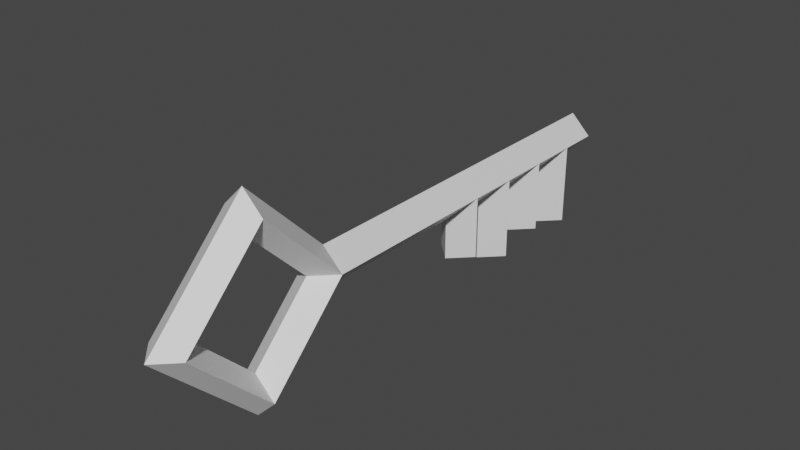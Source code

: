 # Source: Key.blend  (saved by Blender 3.6.11; exported with 4.5.12 LTS)
import bpy
from mathutils import Matrix  # noqa: F401  (used for matrix-valued properties, if any)

bpy.ops.wm.read_factory_settings(use_empty=True)
scene = bpy.context.scene
scene.name = 'Scene'

# ---- collections
col_collection = bpy.data.collections.new('Collection'); scene.collection.children.link(col_collection)

# ---- materials (node trees are filled in below, after node groups)
mat_key = bpy.data.materials.new('Key')
mat_key.use_transparent_shadow = False

# ---- material node trees
mat_key.use_nodes = True; mat_key.node_tree.nodes.clear()
_N = mat_key.node_tree.nodes; _L = mat_key.node_tree.links
n0 = _N.new('ShaderNodeBsdfPrincipled'); n0.name = 'Principled BSDF'; n0.location = (10, 300)
n0.distribution = 'GGX'
n0.subsurface_method = 'RANDOM_WALK_SKIN'
n0.inputs[3].default_value = 1.45
n0.inputs[27].default_value = (0.0, 0.0, 0.0, 1.0)
n0.inputs[28].default_value = 1.0
n1 = _N.new('ShaderNodeOutputMaterial'); n1.name = 'Material Output'; n1.location = (300, 300)
_L.new(n0.outputs[0], n1.inputs[0])
n1.is_active_output = True

# ---- world
world_world = bpy.data.worlds.new('World'); scene.world = world_world
world_world.use_nodes = True; world_world.node_tree.nodes.clear()
_N = world_world.node_tree.nodes; _L = world_world.node_tree.links
n0 = _N.new('ShaderNodeOutputWorld'); n0.name = 'World Output'; n0.location = (300, 300)
n1 = _N.new('ShaderNodeBackground'); n1.name = 'Background'; n1.location = (10, 300)
n1.inputs[0].default_value = (0.05088, 0.05088, 0.05088, 1.0)
_L.new(n1.outputs[0], n0.inputs[0])
n0.is_active_output = True
world_world.color = (0.05088, 0.05088, 0.05088)
world_world.use_sun_shadow = False
world_world.sun_shadow_jitter_overblur = 0.0

# ---- meshes
me_key = bpy.data.meshes.new('Key')
me_key.from_pydata([(2.8, -1.07e-08, -1.353e-07), (-2.5, 0.8, 1.887e-07), (2.6, -1.07e-08, 0.2), (2.4, -1.07e-08, -1.353e-07), (-2.3, 0.8, 0.2), (2.6, -1.07e-08, -0.2), (1.8, 1.0, -1.353e-07), (-2.1, 0.8, 1.585e-07), (1.8, 0.8, 0.2), (1.8, 0.6, -1.353e-07), (-2.3, 0.8, -0.2), (1.8, 0.8, -0.2), (-2.3, -3.934e-08, -0.2), (-2.0, 0.7, 1.51e-07), (1.2, 4.175e-08, -1.353e-07), (-1.8, 0.7, 0.2), (1.8, -1.0, -1.353e-07), (-1.6, 0.7, 1.208e-07), (1.8, -0.8, 0.2), (-1.8, 0.7, -0.2), (1.8, -0.6, -1.353e-07), (1.8, -0.8, -0.2), (-1.8, -3.934e-08, -0.2), (-1.5, 0.8, 1.132e-07), (-2.7, 0.2, 2.038e-07), (1.0, -3.179e-08, 0.2), (-1.3, 0.8, 0.2), (-2.7, -3.179e-08, 0.2), (-1.1, 0.8, 8.305e-08), (-2.7, -0.2, 2.038e-07), (-1.3, 0.8, -0.2), (-2.7, -3.179e-08, -0.2), (-1.0, 0.6, 7.55e-08), (-0.8, 0.6, 0.2), (-0.8, -3.934e-08, 0.2), (-0.6, 0.6, 4.53e-08), (-0.8, 0.6, -0.2), (-0.8, -3.934e-08, -0.2), (-2.3, -1.769e-08, 0.2), (-1.3, -1.97e-08, 0.2), (-1.8, -3.934e-08, 0.2), (-1.3, -3.934e-08, -0.2), (-2.5, 0.2, 1.887e-07), (-2.1, 0.2, 1.585e-07), (-2.0, 0.2, 1.51e-07), (-1.6, 0.2, 1.208e-07), (-1.5, 0.2, 1.132e-07), (-1.1, 0.2, 8.305e-08), (-1.0, 0.2, 7.55e-08), (-0.6, 0.2, 4.53e-08), (0.9998, -3.166e-08, -0.1998), (0.9998, -0.1998, -1.353e-07), (0.9998, 0.1998, -1.353e-07)], [(34, 40)], [(0, 6, 8, 2), (2, 8, 9, 3), (3, 9, 11, 5), (5, 11, 6, 0), (50, 21, 16, 51), (8, 25, 14, 9), (9, 14, 50, 11), (25, 51, 16, 18), (6, 52, 25, 8), (25, 18, 20, 14), (14, 20, 21, 50), (16, 0, 2, 18), (18, 2, 3, 20), (20, 3, 5, 21), (21, 5, 0, 16), (38, 42, 24, 27, 25, 52, 49, 34, 48, 47, 39, 46, 45, 40, 44, 43), (27, 24, 31, 29), (12, 31, 24, 42), (22, 12, 43, 44), (49, 52, 50, 37), (37, 41, 47, 48), (41, 22, 45, 46), (38, 4, 1, 42), (43, 7, 4, 38), (42, 1, 10, 12), (1, 4, 7, 10), (40, 15, 13, 44), (45, 17, 15, 40), (44, 13, 19, 22), (13, 15, 17, 19), (39, 26, 23, 46), (47, 28, 26, 39), (41, 30, 28, 47), (46, 23, 30, 41), (23, 26, 28, 30), (34, 33, 32, 48), (49, 35, 33, 34), (48, 32, 36, 37), (32, 33, 35, 36), (22, 41, 37, 50, 51, 29, 31, 12), (12, 10, 7, 43), (22, 19, 17, 45), (37, 36, 35, 49), (11, 50, 52, 6), (29, 51, 25, 27)])
_uv = me_key.uv_layers.new(name='UVMap')
_uv.uv.foreach_set('vector', [0.1348, 0.9998, 0.1425, 0.7024, 0.1859, 0.7002, 0.2173, 0.9544, 0.2173, 0.9544, 0.1859, 0.7002, 0.2428, 0.6986, 0.2761, 0.9105, 0.01343, 0.9129, 0.04662, 0.7004, 0.09762, 0.7028, 0.07366, 0.9578, 0.07366, 0.9578, 0.09762, 0.7028, 0.1425, 0.7024, 0.1348, 0.9998, 0.0942, 0.5037, 0.09826, 0.3029, 0.1423, 0.3017, 0.1353, 0.4716, 0.1859, 0.7002, 0.1737, 0.504, 0.2227, 0.5046, 0.2428, 0.6986, 0.04662, 0.7004, 0.03724, 0.5036, 0.0942, 0.5037, 0.09762, 0.7028, 0.1737, 0.504, 0.1353, 0.4716, 0.1423, 0.3017, 0.1874, 0.3037, 0.1425, 0.7024, 0.1352, 0.5359, 0.1737, 0.504, 0.1859, 0.7002, 0.1737, 0.504, 0.1874, 0.3037, 0.2474, 0.3097, 0.2227, 0.5046, 0.03724, 0.5036, 0.04698, 0.3071, 0.09826, 0.3029, 0.0942, 0.5037, 0.1423, 0.3017, 0.1358, 0.0001748, 0.2181, 0.04785, 0.1874, 0.3037, 0.1874, 0.3037, 0.2181, 0.04785, 0.2761, 0.09234, 0.2474, 0.3097, 0.04698, 0.3071, 0.0001748, 0.1004, 0.05593, 0.05238, 0.09826, 0.3029, 0.09826, 0.3029, 0.05593, 0.05238, 0.1358, 0.0001748, 0.1423, 0.3017, 0.5869, 0.7743, 0.6398, 0.8299, 0.6366, 0.8665, 0.5849, 0.862, 0.5849, 0.0006314, 0.6441, 0.0001748, 0.647, 0.3353, 0.5891, 0.3959, 0.6494, 0.4511, 0.6472, 0.4713, 0.5894, 0.5252, 0.6464, 0.5797, 0.6439, 0.5993, 0.5877, 0.6512, 0.6423, 0.7042, 0.644, 0.7233, 0.8202, 0.2438, 0.8202, 0.3044, 0.7596, 0.3044, 0.7596, 0.2438, 0.458, 0.794, 0.4682, 0.8788, 0.4175, 0.888, 0.411, 0.8522, 0.4541, 0.6718, 0.458, 0.794, 0.3997, 0.7465, 0.4005, 0.7274, 0.3914, 0.3511, 0.3998, 0.0001748, 0.4618, 0.001651, 0.4503, 0.4125, 0.4503, 0.4125, 0.4519, 0.5441, 0.3899, 0.4901, 0.3915, 0.4694, 0.4519, 0.5441, 0.4541, 0.6718, 0.3946, 0.6204, 0.3961, 0.6007, 0.5869, 0.7743, 0.7518, 0.7812, 0.7502, 0.8333, 0.6398, 0.8299, 0.644, 0.7233, 0.7545, 0.7292, 0.7518, 0.7812, 0.5869, 0.7743, 0.411, 0.8522, 0.3009, 0.8626, 0.296, 0.8107, 0.458, 0.794, 0.7596, 0.06074, 0.7596, 0.0001749, 0.8202, 0.0001748, 0.8202, 0.06074, 0.5877, 0.6512, 0.7322, 0.6528, 0.7324, 0.7038, 0.6423, 0.7042, 0.6439, 0.5993, 0.7337, 0.602, 0.7322, 0.6528, 0.5877, 0.6512, 0.4005, 0.7274, 0.3082, 0.7302, 0.3066, 0.6779, 0.4541, 0.6718, 0.8202, 0.2435, 0.7596, 0.2435, 0.7596, 0.1829, 0.8202, 0.1829, 0.5894, 0.5252, 0.7583, 0.5262, 0.7586, 0.5791, 0.6464, 0.5797, 0.6472, 0.4713, 0.7593, 0.4734, 0.7583, 0.5262, 0.5894, 0.5252, 0.4519, 0.5441, 0.2791, 0.5492, 0.2764, 0.4957, 0.3899, 0.4901, 0.3961, 0.6007, 0.2805, 0.6037, 0.2791, 0.5492, 0.4519, 0.5441, 0.8202, 0.06109, 0.8202, 0.1217, 0.7596, 0.1217, 0.7596, 0.06109, 0.5891, 0.3959, 0.726, 0.3906, 0.729, 0.4469, 0.6494, 0.4511, 0.647, 0.3353, 0.7257, 0.3349, 0.726, 0.3906, 0.5891, 0.3959, 0.3915, 0.4694, 0.3097, 0.4667, 0.3116, 0.4089, 0.4503, 0.4125, 0.8202, 0.1826, 0.7596, 0.1826, 0.7596, 0.122, 0.8202, 0.122, 0.4541, 0.6718, 0.4519, 0.5441, 0.4503, 0.4125, 0.4618, 0.001651, 0.5187, 0.00235, 0.5187, 0.8763, 0.4682, 0.8788, 0.458, 0.794, 0.458, 0.794, 0.296, 0.8107, 0.2901, 0.759, 0.3997, 0.7465, 0.4541, 0.6718, 0.3066, 0.6779, 0.3033, 0.6263, 0.3946, 0.6204, 0.4503, 0.4125, 0.3116, 0.4089, 0.311, 0.352, 0.3914, 0.3511, 0.09762, 0.7028, 0.0942, 0.5037, 0.1352, 0.5359, 0.1425, 0.7024, 0.5191, 0.862, 0.5191, 0.0006866, 0.5849, 0.0006314, 0.5849, 0.862])
me_key.materials.append(mat_key)
me_key.update()

# ---- objects
ob_key = bpy.data.objects.new('Key', me_key)

# ---- transforms, parenting, visibility, modifiers, constraints
ob_key.location = (0.0, 0.0, 0.0)
ob_key.rotation_euler = (-1.571, 7.55e-08, -1.571)

# ---- collection membership
col_collection.objects.link(ob_key)

# ---- scene / render settings (as saved in the file)
scene.frame_start = 1; scene.frame_end = 250; scene.frame_set(1)
scene.render.engine = 'BLENDER_EEVEE_NEXT'
scene.cycles.sampling_pattern = 'TABULATED_SOBOL'
scene.view_settings.view_transform = 'Filmic'
bpy.context.view_layer.update()

# ---- added for rendering (the .blend has no active camera and no usable light): camera, sun
cam_auto = bpy.data.cameras.new('AutoCamera')
cam_auto.lens = 50.0
cam_auto.sensor_width = 36.0
cam_auto.clip_end = 1000.0
ob_auto_camera = bpy.data.objects.new('AutoCamera', cam_auto)
scene.collection.objects.link(ob_auto_camera)
ob_auto_camera.location = (5.42737, -6.56285, 4.3419)
ob_auto_camera.rotation_euler = (1.09748, -7.21219e-08, 0.694738)
scene.camera = ob_auto_camera
light_auto_sun = bpy.data.lights.new('AutoSun', 'SUN')
light_auto_sun.energy = 3.0
light_auto_sun.angle = 0.0523599
ob_auto_sun = bpy.data.objects.new('AutoSun', light_auto_sun)
scene.collection.objects.link(ob_auto_sun)
ob_auto_sun.rotation_euler = (0.872665, 0.174533, 0.523599)
bpy.context.view_layer.update()
